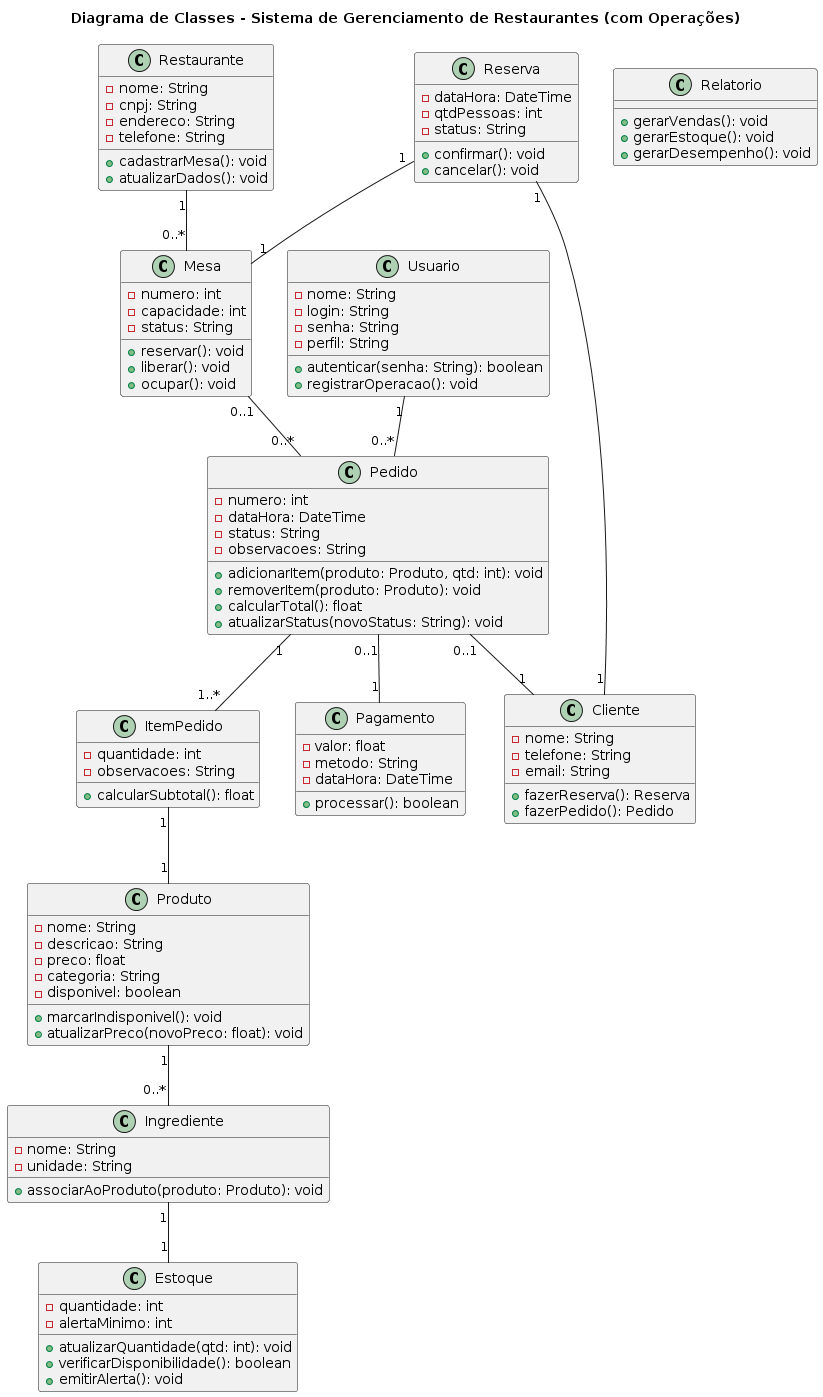

The diagram above was rendered by PlantUML. Its source (embedded in the PNG):
@startuml
title Diagrama de Classes - Sistema de Gerenciamento de Restaurantes (com Operações)

class Restaurante {
  - nome: String
  - cnpj: String
  - endereco: String
  - telefone: String
  + cadastrarMesa(): void
  + atualizarDados(): void
}

class Mesa {
  - numero: int
  - capacidade: int
  - status: String
  + reservar(): void
  + liberar(): void
  + ocupar(): void
}

class Cliente {
  - nome: String
  - telefone: String
  - email: String
  + fazerReserva(): Reserva
  + fazerPedido(): Pedido
}

class Reserva {
  - dataHora: DateTime
  - qtdPessoas: int
  - status: String
  + confirmar(): void
  + cancelar(): void
}

class Pedido {
  - numero: int
  - dataHora: DateTime
  - status: String
  - observacoes: String
  + adicionarItem(produto: Produto, qtd: int): void
  + removerItem(produto: Produto): void
  + calcularTotal(): float
  + atualizarStatus(novoStatus: String): void
}

class ItemPedido {
  - quantidade: int
  - observacoes: String
  + calcularSubtotal(): float
}

class Produto {
  - nome: String
  - descricao: String
  - preco: float
  - categoria: String
  - disponivel: boolean
  + marcarIndisponivel(): void
  + atualizarPreco(novoPreco: float): void
}

class Estoque {
  - quantidade: int
  - alertaMinimo: int
  + atualizarQuantidade(qtd: int): void
  + verificarDisponibilidade(): boolean
  + emitirAlerta(): void
}

class Ingrediente {
  - nome: String
  - unidade: String
  + associarAoProduto(produto: Produto): void
}

class Usuario {
  - nome: String
  - login: String
  - senha: String
  - perfil: String
  + autenticar(senha: String): boolean
  + registrarOperacao(): void
}

class Pagamento {
  - valor: float
  - metodo: String
  - dataHora: DateTime
  + processar(): boolean
}

class Relatorio {
  + gerarVendas(): void
  + gerarEstoque(): void
  + gerarDesempenho(): void
}

' Relacionamentos
Restaurante "1" -- "0..*" Mesa
Mesa "0..1" -- "0..*" Pedido
Pedido "1" -- "1..*" ItemPedido
ItemPedido "1" -- "1" Produto
Produto "1" -- "0..*" Ingrediente
Ingrediente "1" -- "1" Estoque

Pedido "0..1" -- "1" Cliente
Pedido "0..1" -- "1" Pagamento
Reserva "1" -- "1" Cliente
Reserva "1" -- "1" Mesa

Usuario "1" -- "0..*" Pedido

@enduml